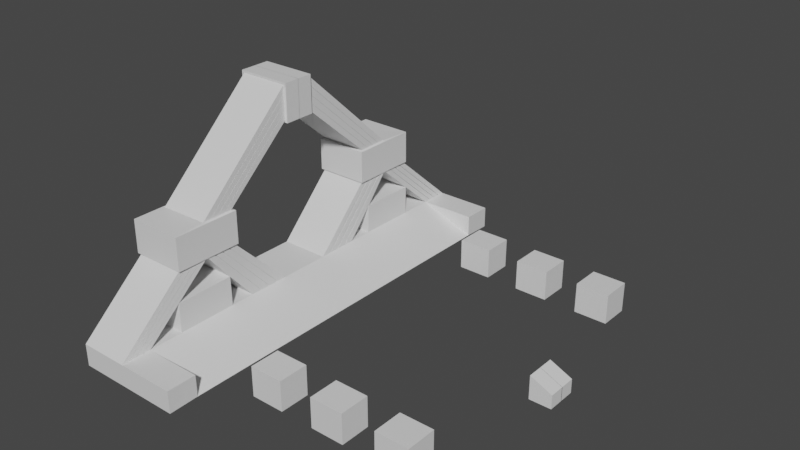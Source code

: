 # Source: portaltest2.blend  (saved by Blender 3.5.10; exported with 4.5.12 LTS)
import bpy
from mathutils import Matrix  # noqa: F401  (used for matrix-valued properties, if any)

bpy.ops.wm.read_factory_settings(use_empty=True)
scene = bpy.context.scene
scene.name = 'Scene'

# ---- collections
col_collection = bpy.data.collections.new('Collection'); scene.collection.children.link(col_collection)

# ---- materials (node trees are filled in below, after node groups)
mat_material_001 = bpy.data.materials.new('Material.001')
mat_material_001.use_transparent_shadow = False
mat_material_002 = bpy.data.materials.new('Material.002')
mat_material_002.use_transparent_shadow = False

# ---- material node trees
mat_material_001.use_nodes = True; mat_material_001.node_tree.nodes.clear()
_N = mat_material_001.node_tree.nodes; _L = mat_material_001.node_tree.links
n0 = _N.new('ShaderNodeBsdfPrincipled'); n0.name = 'Principled BSDF'; n0.location = (10, 300)
n0.distribution = 'GGX'
n0.subsurface_method = 'RANDOM_WALK_SKIN'
n0.inputs[3].default_value = 1.45
n0.inputs[27].default_value = (0.0, 0.0, 0.0, 1.0)
n0.inputs[28].default_value = 1.0
n1 = _N.new('ShaderNodeOutputMaterial'); n1.name = 'Material Output'; n1.location = (300, 300)
_L.new(n0.outputs[0], n1.inputs[0])
n1.is_active_output = True
mat_material_002.use_nodes = True; mat_material_002.node_tree.nodes.clear()
_N = mat_material_002.node_tree.nodes; _L = mat_material_002.node_tree.links
n0 = _N.new('ShaderNodeBsdfPrincipled'); n0.name = 'Principled BSDF'; n0.location = (10, 300)
n0.distribution = 'GGX'
n0.subsurface_method = 'RANDOM_WALK_SKIN'
n0.inputs[3].default_value = 1.45
n0.inputs[27].default_value = (0.0, 0.0, 0.0, 1.0)
n0.inputs[28].default_value = 1.0
n1 = _N.new('ShaderNodeOutputMaterial'); n1.name = 'Material Output'; n1.location = (300, 300)
_L.new(n0.outputs[0], n1.inputs[0])
n1.is_active_output = True

# ---- world
world_world = bpy.data.worlds.new('World'); scene.world = world_world
world_world.use_nodes = True; world_world.node_tree.nodes.clear()
_N = world_world.node_tree.nodes; _L = world_world.node_tree.links
n0 = _N.new('ShaderNodeOutputWorld'); n0.name = 'World Output'; n0.location = (300, 300)
n1 = _N.new('ShaderNodeBackground'); n1.name = 'Background'; n1.location = (10, 300)
n1.inputs[0].default_value = (0.05088, 0.05088, 0.05088, 1.0)
_L.new(n1.outputs[0], n0.inputs[0])
n0.is_active_output = True
world_world.color = (0.05088, 0.05088, 0.05088)
world_world.use_sun_shadow = False
world_world.sun_shadow_jitter_overblur = 0.0

# ---- meshes
me_cube_003 = bpy.data.meshes.new('Cube.003')
me_cube_003.from_pydata([(-0.4546, -0.9653, 0.6636), (-0.8805, -1.245, -0.006915), (-0.8805, -0.7576, -0.006055), (-0.8814, -0.7586, 0.1756), (-0.4723, -0.7585, 0.1769), (-0.8814, -1.246, 0.1747), (-0.4723, -1.245, 0.1763), (-0.8799, -0.7659, 0.4241), (-0.4689, -0.7655, 0.4213), (-0.8799, -1.246, 0.4192), (-0.4689, -1.246, 0.4176), (0.0, -0.7999, -0.0005178), (0.0, -1.285, -0.001283), (0.0, -1.041, -0.0009002), (1.643, -1.04, 0.2403), (1.643, -1.284, 0.2398), (1.372, -1.041, 0.2407), (1.372, -1.284, 0.2402), (1.101, -1.041, 0.2412), (1.101, -1.285, 0.2407), (0.8301, -1.041, 0.2416), (0.8301, -1.285, 0.2411), (0.5593, -1.041, 0.2421), (0.5593, -1.285, 0.2416), (0.2884, -1.041, 0.2425), (0.2884, -1.285, 0.242), (1.642, -1.04, -0.003697), (1.642, -1.284, -0.004209), (1.371, -1.04, -0.003251), (1.371, -1.284, -0.003763), (0.5588, -1.041, -0.001915), (0.5588, -1.284, -0.002427), (0.288, -1.041, -0.001469), (0.288, -1.284, -0.001981), (1.734, 0.002067, 0.1902), (1.734, -0.1224, 0.1902), (1.913, 0.002479, 0.11), (1.913, -0.122, 0.11), (1.734, -0.1224, -0.001849), (1.734, 0.002067, -0.001849), (1.913, -0.122, -0.001988), (1.913, 0.002479, -0.001988), (-0.9028, 0.0008056, 1.429), (-0.9028, 0.0008056, 1.737), (-0.4517, 0.0008056, 1.429), (-0.9028, -0.1282, 1.429), (-0.4517, -0.1282, 1.429), (-0.9028, -0.1282, 1.737), (-0.4517, -0.1282, 1.737), (-0.4517, 0.0008056, 1.737), (-0.4547, -1.229, 0.6634), (-0.8998, -1.229, 0.6634), (-0.8998, -1.229, 0.9335), (-0.4547, -1.229, 0.9335), (-0.8998, -0.674, 0.9327), (-0.8998, -0.674, 0.6634), (-0.4547, -0.674, 0.9327), (-0.4547, -0.674, 0.6634), (-0.8998, -0.9646, 0.6634), (-0.8998, -0.9646, 0.9335), (-0.4547, -0.9646, 0.9335), (-0.0009524, -1.767, -0.009498), (0.0, -1.528, -0.002047), (-0.0009524, -1.768, 0.1696), (-0.0009524, -1.529, 0.1717), (0.0, 0.0, 0.0), (-0.8805, 0.0002895, -0.005403), (-0.8805, -1.767, -0.009498), (-0.474, -1.767, -0.009498), (-0.8805, -1.528, -0.00745), (-0.8805, -0.2119, -0.005403), (-0.8805, -0.5516, -0.005662), (-0.474, -0.0002895, 0.1737), (-0.8805, -0.0002895, 0.1737), (-0.474, 0.0008056, 1.448), (-0.8805, 0.0008056, 1.448), (-0.8805, 0.0008056, 1.719), (-0.474, 0.0008056, 1.719), (-0.8805, -1.768, 0.1696), (-0.474, -1.768, 0.1696), (-0.8805, -1.529, 0.1717), (-0.474, -1.528, 0.1703), (-0.474, -1.201, 0.6697), (-0.8805, -1.201, 0.6697), (-0.474, -0.7029, 0.939), (-0.474, -0.7029, 0.6697), (-0.474, -0.2125, 0.1737), (-0.8805, -0.7029, 0.939), (-0.8805, -0.7029, 0.6697), (-0.8805, -0.1282, 1.448), (-0.474, -0.1282, 1.448), (-0.8805, -0.2125, 0.1737), (-0.8805, -0.9637, 0.6697), (-0.4643, -0.9642, 0.6665), (-0.474, -0.1282, 1.719), (-0.8805, -0.1282, 1.719), (-0.474, -0.9637, 0.9397), (-0.474, -0.5536, 0.1737), (-0.8805, -0.9637, 0.9397), (-0.8805, -0.5547, 0.1734), (0.8297, -1.284, -0.002872), (1.101, -1.284, -0.003318), (0.8297, -1.04, -0.00236), (1.101, -1.04, -0.002806), (-0.4517, 0.0008056, 1.66), (-0.4517, 0.0008056, 1.583), (-0.4517, 0.0008056, 1.506), (-0.474, 0.0008056, 1.651), (-0.474, 0.0008056, 1.584), (-0.474, 0.0008056, 1.516), (-0.4958, -0.1422, 1.596), (-0.4958, -0.1422, 1.598), (-0.4948, -0.1422, 1.597), (-0.4958, -0.1422, 1.663), (-0.4958, -0.1422, 1.666), (-0.4948, -0.1422, 1.665), (-0.474, -0.1282, 1.653), (-0.474, -0.1282, 1.65), (-0.473, -0.1282, 1.651), (-0.474, -0.1282, 1.585), (-0.474, -0.1282, 1.582), (-0.4729, -0.1282, 1.584), (-0.474, -0.1282, 1.517), (-0.474, -0.1282, 1.515), (-0.473, -0.1282, 1.516), (-0.474, -0.7665, 0.9392), (-0.474, -0.7696, 0.9392), (-0.4733, -0.7673, 0.939), (-0.474, -0.8318, 0.9394), (-0.474, -0.8348, 0.9394), (-0.4732, -0.8327, 0.9391), (-0.474, -0.897, 0.9396), (-0.474, -0.9, 0.9396), (-0.473, -0.8982, 0.9393), (-0.4949, -0.1422, 1.529), (-0.4958, -0.1422, 1.531), (-0.4958, -0.1422, 1.528), (-0.4951, -0.7813, 0.9523), (-0.4958, -0.7805, 0.9525), (-0.4958, -0.7836, 0.9525), (-0.495, -0.8467, 0.9524), (-0.4958, -0.8458, 0.9527), (-0.4958, -0.8488, 0.9527), (-0.4949, -0.9122, 0.9526), (-0.4958, -0.911, 0.9529), (-0.4958, -0.914, 0.9529), (-0.4689, -0.7655, 0.4213), (-0.4689, -0.7655, 0.4213), (-0.8799, -0.7659, 0.4241), (-0.8799, -0.7659, 0.4241), (-0.4689, -0.7655, 0.4213), (-0.8799, -0.7659, 0.4241), (-0.4689, -0.7655, 0.4213), (-0.8799, -0.7659, 0.4241), (-0.474, -0.464, 0.1737), (-0.474, -0.4726, 0.1737), (-0.474, -0.3787, 0.1737), (-0.474, -0.3874, 0.1737), (-0.474, -0.2934, 0.1737), (-0.474, -0.3022, 0.1737), (-0.4714, -0.7726, 0.6688), (-0.4717, -0.7638, 0.6689), (-0.469, -0.8378, 0.6681), (-0.4693, -0.8292, 0.6682), (-0.4666, -0.9031, 0.6673), (-0.4669, -0.8946, 0.6674), (-0.4806, -0.764, 0.6689), (-0.4803, -0.7727, 0.6688), (-0.4828, -0.3024, 0.1736), (-0.4828, -0.2935, 0.1736), (-0.4782, -0.8294, 0.6681), (-0.4778, -0.838, 0.668), (-0.4828, -0.3876, 0.1736), (-0.4828, -0.3789, 0.1736), (-0.4757, -0.8948, 0.6673), (-0.4754, -0.9032, 0.6672), (-0.4828, -0.4727, 0.1736), (-0.4828, -0.4642, 0.1736), (-0.4547, -1.163, 0.6634), (-0.4546, -1.097, 0.6635), (-0.4546, -1.031, 0.6635), (-0.474, -1.706, 0.1698), (-0.474, -1.71, 0.1698), (-0.474, -1.646, 0.17), (-0.474, -1.65, 0.17), (-0.474, -1.586, 0.1701), (-0.474, -1.59, 0.1701), (-0.4716, -1.144, 0.6689), (-0.4715, -1.14, 0.6689), (-0.4708, -1.143, 0.6687), (-0.4692, -1.084, 0.6681), (-0.4691, -1.081, 0.6681), (-0.4683, -1.083, 0.6678), (-0.4668, -1.025, 0.6673), (-0.4667, -1.022, 0.6673), (-0.4658, -1.024, 0.667), (-0.4898, -1.143, 0.6687), (-0.4896, -1.14, 0.6686), (-0.4874, -1.084, 0.6679), (-0.4872, -1.08, 0.6678), (-0.485, -1.025, 0.6671), (-0.4848, -1.021, 0.6671), (-0.4921, -1.709, 0.1695), (-0.4921, -1.706, 0.1695), (-0.4921, -1.65, 0.1697), (-0.4921, -1.646, 0.1697), (-0.4921, -1.59, 0.1699), (-0.4921, -1.586, 0.1699)], [], [(150, 10, 6, 4), (10, 146, 151, 9), (99, 3, 4, 97), (81, 6, 5, 80), (80, 5, 1, 69), (5, 3, 2, 1), (148, 8, 4, 3), (9, 149, 3, 5), (10, 9, 5, 6), (7, 92, 88, 91, 99), (97, 152, 153, 99), (85, 86, 91, 88), (164, 165, 162, 163, 160, 161, 85, 57, 0, 93), (81, 80, 92, 93), (80, 78, 83, 92), (78, 79, 82, 83), (26, 28, 16, 14), (33, 31, 23, 25), (103, 102, 20, 18), (32, 33, 25, 24), (31, 30, 22, 23), (30, 32, 24, 22), (102, 100, 21, 20), (101, 103, 18, 19), (29, 27, 15, 17), (24, 25, 23, 22), (20, 21, 19, 18), (16, 17, 15, 14), (100, 101, 19, 21), (27, 26, 14, 15), (28, 29, 17, 16), (34, 35, 37, 36), (40, 41, 36, 37), (39, 38, 35, 34), (38, 40, 37, 35), (90, 89, 45, 46), (77, 76, 43, 49), (89, 95, 47, 45), (75, 74, 44, 42), (45, 47, 43, 42), (45, 42, 44, 46), (49, 43, 47, 48), (88, 92, 58, 55), (83, 82, 50, 51), (50, 53, 52, 51), (55, 54, 56, 57), (58, 59, 54, 55), (59, 58, 51, 52), (72, 73, 91, 86), (81, 64, 62), (79, 78, 67, 68), (91, 73, 66, 70), (79, 68, 61, 63), (3, 99, 71, 2), (99, 91, 70, 71), (76, 75, 42, 43), (78, 80, 69, 67), (98, 59, 52, 53, 60, 96), (85, 88, 55, 57), (87, 89, 90, 84), (98, 87, 54, 59), (98, 95, 89, 87), (92, 83, 51, 58), (147, 93, 92, 7), (87, 84, 56, 54), (114, 113, 115), (107, 77, 49, 104), (95, 94, 48, 47), (94, 95, 98, 96), (90, 123, 125, 84), (94, 116, 118, 117, 119, 121, 120, 122, 124, 123, 90, 46, 48), (74, 109, 106, 44), (109, 108, 105, 106), (108, 107, 104, 105), (127, 126, 128, 130, 129, 131, 133, 132, 96, 60, 56, 84, 125), (86, 85, 161, 158), (159, 160, 163, 156), (50, 82, 187, 189, 178), (116, 94, 96, 132), (119, 117, 131, 129), (122, 120, 128, 126), (157, 162, 165, 154), (0, 57, 56, 60, 53, 50, 178, 179, 180), (106, 105, 104, 49, 48, 46, 44), (128, 120, 110, 141), (124, 122, 135, 134), (119, 129, 142, 111), (120, 121, 112, 110), (130, 128, 141, 140), (125, 123, 136, 138), (126, 127, 137, 139), (122, 126, 139, 135), (121, 119, 111, 112), (111, 110, 112), (135, 136, 134), (138, 139, 137), (141, 142, 140), (144, 145, 143), (135, 139, 138, 136), (111, 142, 141, 110), (114, 145, 144, 113), (129, 130, 140, 142), (116, 132, 145, 114), (118, 116, 114, 115), (133, 131, 144, 143), (123, 124, 134, 136), (131, 117, 113, 144), (127, 125, 138, 137), (117, 118, 115, 113), (132, 133, 143, 145), (86, 158, 159, 156, 157, 154, 155, 97, 4, 6, 81, 62, 12, 13, 11, 65, 72), (164, 155, 176, 175), (159, 158, 169, 168), (162, 157, 172, 171), (164, 93, 147, 97, 155), (167, 168, 169, 166), (171, 172, 173, 170), (175, 176, 177, 174), (157, 156, 173, 172), (158, 161, 166, 169), (155, 154, 177, 176), (161, 160, 167, 166), (156, 163, 170, 173), (163, 162, 171, 170), (154, 165, 174, 177), (160, 159, 168, 167), (165, 164, 175, 174), (191, 183, 186, 193), (82, 79, 182, 187), (194, 185, 81, 93), (188, 181, 184, 190), (64, 63, 61, 62), (178, 189, 188, 190, 192, 179), (179, 192, 191, 193, 195, 180), (180, 195, 194, 93, 0), (187, 188, 189), (190, 191, 192), (193, 194, 195), (190, 184, 204, 198), (194, 193, 200, 201), (193, 186, 206, 200), (185, 186, 183, 184, 181, 182, 79, 63, 64, 81), (203, 197, 196, 202), (205, 199, 198, 204), (207, 201, 200, 206), (191, 190, 198, 199), (187, 182, 202, 196), (188, 187, 196, 197), (186, 185, 207, 206), (184, 183, 205, 204), (182, 181, 203, 202), (185, 194, 201, 207), (183, 191, 199, 205), (181, 188, 197, 203)])
me_cube_003.polygons.foreach_set('material_index', [0, 0, 0, 0, 0, 0, 0, 0, 0, 0, 0, 0, 0, 0, 0, 0, 0, 0, 0, 0, 0, 0, 0, 0, 0, 0, 0, 0, 0, 0, 0, 0, 0, 0, 0, 0, 0, 0, 0, 0, 0, 0, 0, 0, 0, 0, 0, 0, 0, 0, 0, 0, 0, 0, 0, 0, 0, 0, 0, 0, 0, 0, 0, 0, 0, 0, 0, 0, 0, 0, 0, 0, 0, 0, 0, 0, 0, 0, 0, 0, 0, 0, 0, 0, 1, 0, 0, 0, 0, 1, 0, 0, 0, 0, 0, 0, 0, 0, 0, 0, 0, 0, 0, 0, 0, 0, 1, 0, 0, 0, 0, 0, 0, 0, 0, 1, 1, 1, 0, 0, 0, 0, 0, 0, 0, 0, 0, 0, 0, 0, 0, 0, 0, 0, 0, 0, 0, 0, 0, 0, 0, 0, 1, 1, 1, 0, 0, 0, 0, 0, 0, 0, 0, 0])
_uv = me_cube_003.uv_layers.new(name='UVMap')
_uv.uv.foreach_set('vector', [0.8438, 0.1594, 0.9543, 0.1592, 0.9543, 0.2142, 0.8441, 0.2148, 0.9543, 0.1592, 0.8438, 0.1594, 0.8437, 0.0663, 0.954, 0.06611, 0.8558, 0.9167, 0.8557, 0.8705, 0.9484, 0.8707, 0.9479, 0.9171, 0.5341, 0.7761, 0.5337, 0.7118, 0.6263, 0.7119, 0.6262, 0.776, 0.6431, 0.03786, 0.5995, 0.08271, 0.5708, 0.05455, 0.6149, 0.01, 0.5995, 0.08271, 0.5235, 0.1593, 0.4949, 0.1311, 0.5708, 0.05455, 0.7695, 0.9649, 0.7696, 0.8718, 0.8249, 0.8722, 0.8258, 0.9649, 0.954, 0.06611, 0.8437, 0.0663, 0.8439, 0.01, 0.9543, 0.01044, 0.5889, 0.8813, 0.5889, 0.9744, 0.5332, 0.9745, 0.534, 0.8818, 0.5665, 0.1962, 0.6412, 0.2008, 0.5993, 0.2453, 0.4345, 0.2483, 0.4914, 0.191, 0.9479, 0.9171, 0.9486, 0.99, 0.8555, 0.99, 0.8558, 0.9167, 0.6009, 0.3386, 0.4418, 0.3425, 0.4345, 0.2483, 0.5993, 0.2453, 0.2432, 0.7191, 0.2433, 0.721, 0.2439, 0.7339, 0.244, 0.7359, 0.2446, 0.7487, 0.2447, 0.7507, 0.2454, 0.7645, 0.2408, 0.771, 0.2403, 0.705, 0.2426, 0.7053, 0.5341, 0.7761, 0.6262, 0.776, 0.3507, 0.5781, 0.3507, 0.6724, 0.817, 0.6042, 0.7763, 0.6325, 0.7937, 0.4637, 0.8355, 0.4203, 0.7763, 0.6325, 0.6903, 0.6303, 0.6997, 0.4585, 0.7937, 0.4637, 0.7803, 0.1906, 0.8237, 0.234, 0.7846, 0.2731, 0.7412, 0.2297, 0.774, 0.6912, 0.8174, 0.7346, 0.7783, 0.7737, 0.7349, 0.7303, 0.7065, 0.1706, 0.6631, 0.1272, 0.7022, 0.08814, 0.7456, 0.1315, 0.6568, 0.7302, 0.6958, 0.6912, 0.7349, 0.7303, 0.6959, 0.7693, 0.8174, 0.8127, 0.7784, 0.8518, 0.7393, 0.8127, 0.7783, 0.7737, 0.7002, 0.8518, 0.6568, 0.8084, 0.6959, 0.7693, 0.7393, 0.8127, 0.6631, 0.04906, 0.7022, 0.01, 0.7412, 0.04908, 0.7022, 0.08814, 0.8237, 0.1316, 0.7847, 0.1706, 0.7456, 0.1315, 0.7846, 0.09247, 0.7065, 0.3512, 0.6631, 0.3078, 0.7022, 0.2687, 0.7456, 0.3121, 0.6959, 0.7693, 0.7349, 0.7303, 0.7783, 0.7737, 0.7393, 0.8127, 0.7022, 0.08814, 0.7412, 0.04908, 0.7846, 0.09247, 0.7456, 0.1315, 0.7846, 0.2731, 0.7456, 0.3121, 0.7022, 0.2687, 0.7412, 0.2297, 0.7803, 0.01, 0.8237, 0.0534, 0.7846, 0.09247, 0.7412, 0.04908, 0.6631, 0.2297, 0.7022, 0.1906, 0.7412, 0.2297, 0.7022, 0.2687, 0.8237, 0.3122, 0.7847, 0.3512, 0.7456, 0.3121, 0.7846, 0.2731, 0.3333, 0.7622, 0.3051, 0.7622, 0.3051, 0.7178, 0.3333, 0.7178, 0.3051, 0.6924, 0.3333, 0.6924, 0.3333, 0.7178, 0.3051, 0.7178, 0.3333, 0.8057, 0.3051, 0.8057, 0.3051, 0.7622, 0.3333, 0.7622, 0.2654, 0.7444, 0.282, 0.7074, 0.3051, 0.7178, 0.3051, 0.7622, 0.5132, 0.7512, 0.5132, 0.8433, 0.5088, 0.8483, 0.5088, 0.7461, 0.4139, 0.7512, 0.4139, 0.8433, 0.4098, 0.8483, 0.4098, 0.7461, 0.4751, 0.8826, 0.4139, 0.8826, 0.4098, 0.8775, 0.4795, 0.8775, 0.4751, 0.8433, 0.4751, 0.7512, 0.4795, 0.7461, 0.4795, 0.8483, 0.4795, 0.8775, 0.4098, 0.8775, 0.4098, 0.8483, 0.4795, 0.8483, 0.5088, 0.8483, 0.4795, 0.8483, 0.4795, 0.7461, 0.5088, 0.7461, 0.4098, 0.7461, 0.4098, 0.8483, 0.3806, 0.8483, 0.3806, 0.7461, 0.01208, 0.7653, 0.01208, 0.7062, 0.01668, 0.706, 0.01668, 0.7719, 0.08198, 0.5785, 0.1741, 0.5781, 0.1785, 0.5846, 0.07764, 0.585, 0.1785, 0.5846, 0.1787, 0.6458, 0.07786, 0.6461, 0.07764, 0.585, 0.01668, 0.7719, 0.0777, 0.7719, 0.0777, 0.8727, 0.01668, 0.8727, 0.01668, 0.706, 0.07786, 0.706, 0.0777, 0.7719, 0.01668, 0.7719, 0.07786, 0.706, 0.01668, 0.706, 0.01668, 0.6461, 0.07786, 0.6461, 0.3965, 0.3465, 0.3887, 0.2597, 0.4345, 0.2483, 0.4418, 0.3425, 0.8488, 0.247, 0.8857, 0.3642, 0.8437, 0.3912, 0.6903, 0.6303, 0.7763, 0.6325, 0.7849, 0.6672, 0.6921, 0.6712, 0.4345, 0.2483, 0.3887, 0.2597, 0.3766, 0.2293, 0.4126, 0.2151, 0.9066, 0.2374, 0.9492, 0.2348, 0.956, 0.3472, 0.9257, 0.3388, 0.5235, 0.1593, 0.4914, 0.191, 0.4628, 0.1635, 0.4949, 0.1311, 0.4914, 0.191, 0.4345, 0.2483, 0.4126, 0.2151, 0.4628, 0.1635, 0.4139, 0.8433, 0.4751, 0.8433, 0.4795, 0.8483, 0.4098, 0.8483, 0.7763, 0.6325, 0.817, 0.6042, 0.8355, 0.6423, 0.7849, 0.6672, 0.08246, 0.7062, 0.07786, 0.706, 0.07786, 0.6461, 0.1787, 0.6458, 0.1792, 0.7057, 0.1746, 0.7059, 0.01, 0.8683, 0.01, 0.7762, 0.01668, 0.7719, 0.01668, 0.8727, 0.5915, 0.5558, 0.4176, 0.5543, 0.4184, 0.4622, 0.5923, 0.4637, 0.08246, 0.7063, 0.08231, 0.7654, 0.0777, 0.7719, 0.07786, 0.706, 0.6353, 0.5956, 0.3766, 0.5998, 0.4176, 0.5543, 0.5915, 0.5558, 0.01208, 0.7062, 0.01208, 0.6525, 0.01668, 0.6461, 0.01668, 0.706, 0.2654, 0.8264, 0.3378, 0.8257, 0.3378, 0.92, 0.2654, 0.9195, 0.08438, 0.7762, 0.08438, 0.8683, 0.0777, 0.8727, 0.0777, 0.7719, 0.4292, 0.7119, 0.4295, 0.7118, 0.4291, 0.7121, 0.4292, 0.7512, 0.4139, 0.7512, 0.4098, 0.7461, 0.4273, 0.7461, 0.3766, 0.8433, 0.3766, 0.7512, 0.3806, 0.7461, 0.3806, 0.8483, 0.378, 0.6918, 0.3766, 0.5998, 0.6353, 0.5956, 0.6368, 0.6876, 0.4184, 0.4622, 0.4085, 0.4509, 0.6032, 0.4542, 0.5923, 0.4637, 0.4139, 0.7118, 0.4289, 0.7118, 0.4291, 0.7121, 0.4295, 0.7118, 0.4442, 0.7118, 0.4445, 0.7121, 0.4448, 0.7118, 0.4595, 0.7118, 0.4599, 0.712, 0.4601, 0.7118, 0.4751, 0.7118, 0.4795, 0.7169, 0.4098, 0.7169, 0.4751, 0.7512, 0.4598, 0.7512, 0.4621, 0.7461, 0.4795, 0.7461, 0.4598, 0.7512, 0.4445, 0.7512, 0.4447, 0.7461, 0.4621, 0.7461, 0.4445, 0.7512, 0.4292, 0.7512, 0.4273, 0.7461, 0.4447, 0.7461, 0.1752, 0.7504, 0.175, 0.7499, 0.1749, 0.7358, 0.175, 0.7356, 0.1749, 0.7351, 0.1747, 0.721, 0.1749, 0.7208, 0.1747, 0.7203, 0.1746, 0.7059, 0.1792, 0.7057, 0.1798, 0.7715, 0.1752, 0.765, 0.175, 0.7506, 0.4418, 0.3425, 0.6009, 0.3386, 0.6107, 0.3485, 0.455, 0.3552, 0.4564, 0.3566, 0.6121, 0.3499, 0.6213, 0.3591, 0.4689, 0.3686, 0.2399, 0.6453, 0.2445, 0.6516, 0.2441, 0.6646, 0.2439, 0.6648, 0.24, 0.6602, 0.388, 0.4274, 0.3782, 0.4161, 0.6368, 0.4248, 0.6259, 0.4343, 0.3981, 0.4389, 0.3884, 0.4278, 0.6254, 0.4348, 0.6148, 0.444, 0.4081, 0.4504, 0.3985, 0.4394, 0.6143, 0.4445, 0.6037, 0.4538, 0.4703, 0.3699, 0.6227, 0.3605, 0.6319, 0.3697, 0.4828, 0.382, 0.2403, 0.705, 0.2408, 0.771, 0.1798, 0.7715, 0.1792, 0.7057, 0.1787, 0.6458, 0.2399, 0.6453, 0.24, 0.6602, 0.2401, 0.6752, 0.2402, 0.6901, 0.4621, 0.7461, 0.4447, 0.7461, 0.4273, 0.7461, 0.4098, 0.7461, 0.4098, 0.7169, 0.4795, 0.7169, 0.4795, 0.7461, 0.6143, 0.4445, 0.3985, 0.4394, 0.3985, 0.4394, 0.6143, 0.4445, 0.4599, 0.712, 0.4595, 0.7118, 0.4595, 0.7118, 0.4599, 0.712, 0.3981, 0.4389, 0.6148, 0.444, 0.6148, 0.444, 0.3981, 0.4389, 0.4448, 0.7118, 0.4445, 0.7121, 0.4445, 0.7121, 0.4448, 0.7118, 0.175, 0.7356, 0.1749, 0.7358, 0.1749, 0.7358, 0.175, 0.7356, 0.6032, 0.4542, 0.4085, 0.4509, 0.4085, 0.4509, 0.6032, 0.4542, 0.175, 0.7499, 0.1752, 0.7504, 0.1752, 0.7504, 0.175, 0.7499, 0.4081, 0.4504, 0.6037, 0.4538, 0.6037, 0.4538, 0.4081, 0.4504, 0.4445, 0.7121, 0.4442, 0.7118, 0.4442, 0.7118, 0.4445, 0.7121, 0.4445, 0.7118, 0.4448, 0.7118, 0.4445, 0.7121, 0.4083, 0.4507, 0.4085, 0.4509, 0.4084, 0.4508, 0.1752, 0.7504, 0.175, 0.7499, 0.1752, 0.7504, 0.175, 0.7356, 0.1749, 0.7351, 0.175, 0.7356, 0.6254, 0.4348, 0.6257, 0.4345, 0.6256, 0.4346, 0.4081, 0.4504, 0.6037, 0.4538, 0.6032, 0.4542, 0.4085, 0.4509, 0.3981, 0.4389, 0.6148, 0.444, 0.6143, 0.4445, 0.3985, 0.4394, 0.388, 0.4274, 0.6259, 0.4343, 0.6254, 0.4348, 0.3884, 0.4278, 0.1749, 0.7351, 0.175, 0.7356, 0.175, 0.7356, 0.1749, 0.7351, 0.388, 0.4274, 0.6259, 0.4343, 0.6259, 0.4343, 0.388, 0.4274, 0.4291, 0.7121, 0.4289, 0.7118, 0.4289, 0.7118, 0.4291, 0.7121, 0.1749, 0.7208, 0.1747, 0.721, 0.1747, 0.721, 0.1749, 0.7208, 0.4601, 0.7118, 0.4599, 0.712, 0.4599, 0.712, 0.4601, 0.7118, 0.6254, 0.4348, 0.3884, 0.4278, 0.3884, 0.4278, 0.6254, 0.4348, 0.1752, 0.7504, 0.175, 0.7506, 0.175, 0.7506, 0.1752, 0.7504, 0.4295, 0.7118, 0.4291, 0.7121, 0.4291, 0.7121, 0.4295, 0.7118, 0.1747, 0.7203, 0.1749, 0.7208, 0.1749, 0.7208, 0.1747, 0.7203, 0.3083, 0.558, 0.29, 0.5581, 0.2879, 0.5581, 0.2706, 0.5581, 0.2687, 0.5581, 0.2513, 0.5581, 0.2494, 0.5581, 0.231, 0.5581, 0.1846, 0.558, 0.07436, 0.5581, 0.01012, 0.5581, 0.01005, 0.4402, 0.06518, 0.4402, 0.1204, 0.4401, 0.1751, 0.4401, 0.3563, 0.44, 0.3563, 0.558, 0.6332, 0.371, 0.4842, 0.3833, 0.4842, 0.3833, 0.6332, 0.371, 0.2879, 0.5581, 0.29, 0.5581, 0.29, 0.5581, 0.2879, 0.5581, 0.6227, 0.3605, 0.4703, 0.3699, 0.4703, 0.3699, 0.6227, 0.3605, 0.6332, 0.371, 0.6431, 0.3809, 0.5703, 0.3882, 0.4975, 0.3961, 0.4842, 0.3833, 0.6121, 0.3499, 0.4564, 0.3566, 0.455, 0.3552, 0.6107, 0.3485, 0.6227, 0.3605, 0.4703, 0.3699, 0.4689, 0.3686, 0.6213, 0.3591, 0.6332, 0.371, 0.4842, 0.3833, 0.4828, 0.382, 0.6319, 0.3697, 0.2687, 0.5581, 0.2706, 0.5581, 0.2706, 0.5581, 0.2687, 0.5581, 0.455, 0.3552, 0.6107, 0.3485, 0.6107, 0.3485, 0.455, 0.3552, 0.2494, 0.5581, 0.2513, 0.5581, 0.2513, 0.5581, 0.2494, 0.5581, 0.2447, 0.7507, 0.2446, 0.7487, 0.2446, 0.7487, 0.2447, 0.7507, 0.4689, 0.3686, 0.6213, 0.3591, 0.6213, 0.3591, 0.4689, 0.3686, 0.244, 0.7359, 0.2439, 0.7339, 0.2439, 0.7339, 0.244, 0.7359, 0.4828, 0.382, 0.6319, 0.3697, 0.6319, 0.3697, 0.4828, 0.382, 0.6121, 0.3499, 0.4564, 0.3566, 0.4564, 0.3566, 0.6121, 0.3499, 0.2433, 0.721, 0.2432, 0.7191, 0.2432, 0.7191, 0.2433, 0.721, 0.682, 0.437, 0.6733, 0.609, 0.6654, 0.5992, 0.6738, 0.427, 0.6997, 0.4585, 0.6903, 0.6303, 0.6822, 0.6202, 0.6912, 0.4482, 0.6733, 0.4264, 0.6649, 0.5986, 0.6568, 0.5884, 0.6649, 0.4161, 0.6907, 0.4476, 0.6817, 0.6195, 0.6738, 0.6097, 0.6825, 0.4376, 0.8857, 0.3642, 0.9257, 0.3388, 0.956, 0.3472, 0.9186, 0.3912, 0.24, 0.6602, 0.2439, 0.6648, 0.244, 0.6654, 0.2436, 0.678, 0.2434, 0.6783, 0.2401, 0.6752, 0.2401, 0.6752, 0.2434, 0.6783, 0.2435, 0.6789, 0.2431, 0.6915, 0.2428, 0.6917, 0.2402, 0.6901, 0.2402, 0.6901, 0.2428, 0.6917, 0.2431, 0.6923, 0.2426, 0.7053, 0.2403, 0.705, 0.2438, 0.6648, 0.244, 0.6654, 0.2439, 0.6648, 0.2434, 0.6783, 0.2435, 0.6789, 0.2434, 0.6783, 0.6736, 0.427, 0.6733, 0.4264, 0.6736, 0.4268, 0.6825, 0.4376, 0.6738, 0.6097, 0.6738, 0.6097, 0.6825, 0.4376, 0.6733, 0.4264, 0.6736, 0.427, 0.6736, 0.427, 0.6733, 0.4264, 0.6738, 0.427, 0.6654, 0.5992, 0.6654, 0.5992, 0.6738, 0.427, 0.8628, 0.2446, 0.8637, 0.2445, 0.8772, 0.2422, 0.8781, 0.2421, 0.8917, 0.2398, 0.8926, 0.2397, 0.9066, 0.2374, 0.9257, 0.3388, 0.8857, 0.3642, 0.8488, 0.247, 0.6817, 0.6195, 0.6907, 0.4476, 0.6912, 0.4482, 0.6822, 0.6202, 0.6733, 0.609, 0.682, 0.437, 0.6825, 0.4376, 0.6738, 0.6097, 0.6649, 0.5986, 0.6733, 0.4264, 0.6738, 0.427, 0.6654, 0.5992, 0.2435, 0.6789, 0.2434, 0.6783, 0.2434, 0.6783, 0.2435, 0.6789, 0.6912, 0.4482, 0.6822, 0.6202, 0.6822, 0.6202, 0.6912, 0.4482, 0.244, 0.6654, 0.2438, 0.6648, 0.2438, 0.6648, 0.244, 0.6654, 0.8637, 0.2445, 0.8628, 0.2446, 0.8628, 0.2446, 0.8637, 0.2445, 0.8781, 0.2421, 0.8772, 0.2422, 0.8772, 0.2422, 0.8781, 0.2421, 0.8926, 0.2397, 0.8917, 0.2398, 0.8917, 0.2398, 0.8926, 0.2397, 0.6649, 0.5986, 0.6733, 0.4264, 0.6733, 0.4264, 0.6649, 0.5986, 0.6733, 0.609, 0.682, 0.437, 0.682, 0.437, 0.6733, 0.609, 0.6817, 0.6195, 0.6907, 0.4476, 0.6907, 0.4476, 0.6817, 0.6195])
me_cube_003.materials.append(mat_material_001)
me_cube_003.materials.append(mat_material_002)
me_cube_003.update()

# ---- objects
ob_portal_001 = bpy.data.objects.new('portal.001', me_cube_003)

# ---- transforms, parenting, visibility, modifiers, constraints
ob_portal_001.location = (-0.9651, -0.001239, 0.0009942)
_m = ob_portal_001.modifiers.new('Mirror', 'MIRROR')
_m.use_axis = (False, True, False)

# ---- collection membership
col_collection.objects.link(ob_portal_001)

# ---- scene / render settings (as saved in the file)
scene.frame_start = 1; scene.frame_end = 250; scene.frame_set(1)
scene.render.engine = 'BLENDER_EEVEE_NEXT'
scene.cycles.sampling_pattern = 'TABULATED_SOBOL'
scene.view_settings.view_transform = 'Filmic'
bpy.context.view_layer.update()

# ---- added for rendering (the .blend has no active camera and no usable light): camera, sun
cam_auto = bpy.data.cameras.new('AutoCamera')
cam_auto.lens = 50.0
cam_auto.sensor_width = 36.0
cam_auto.clip_end = 1000.0
ob_auto_camera = bpy.data.objects.new('AutoCamera', cam_auto)
scene.collection.objects.link(ob_auto_camera)
ob_auto_camera.location = (4.02303, -5.38079, 4.4509)
ob_auto_camera.rotation_euler = (1.09748, -7.21219e-08, 0.694738)
scene.camera = ob_auto_camera
light_auto_sun = bpy.data.lights.new('AutoSun', 'SUN')
light_auto_sun.energy = 3.0
light_auto_sun.angle = 0.0523599
ob_auto_sun = bpy.data.objects.new('AutoSun', light_auto_sun)
scene.collection.objects.link(ob_auto_sun)
ob_auto_sun.rotation_euler = (0.872665, 0.174533, 0.523599)
bpy.context.view_layer.update()

